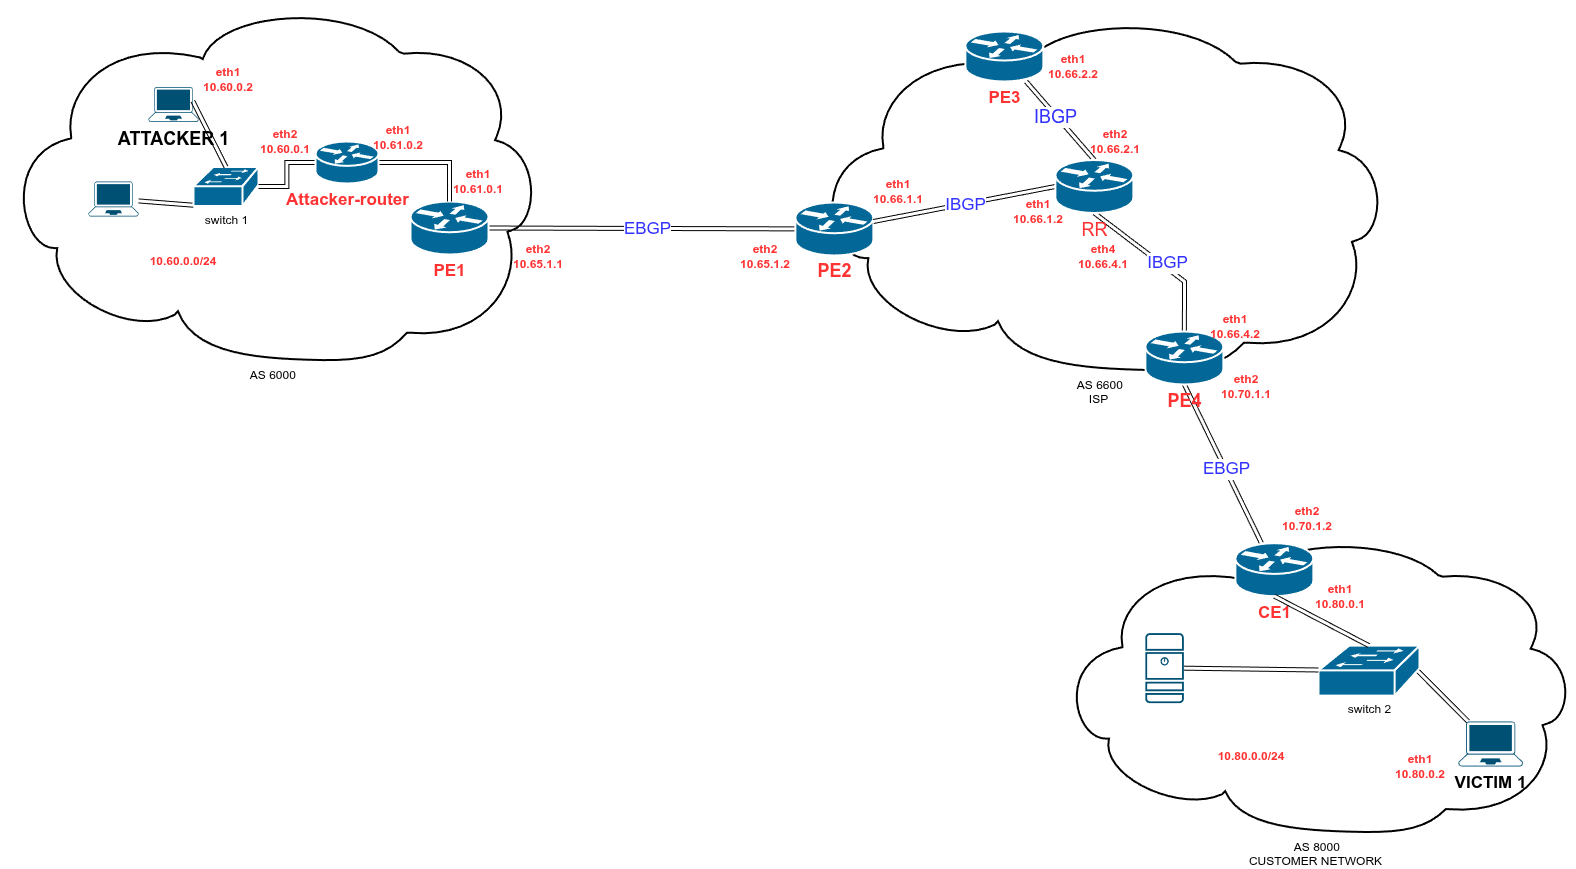

The diagram above was exported from draw.io. Its source (the exported page's mxGraphModel, read from the mxfile embedded in the PNG):
<mxGraphModel dx="3691" dy="1067" grid="1" gridSize="10" guides="1" tooltips="1" connect="1" arrows="1" fold="1" page="1" pageScale="1" pageWidth="827" pageHeight="1169" math="0" shadow="0">
  <root>
    <mxCell id="0" />
    <mxCell id="1" parent="0" />
    <mxCell id="yfl8xCm4E09CU4nAIJLi-4" value="&amp;nbsp;AS 6000" style="shape=mxgraph.cisco.storage.cloud;sketch=0;html=1;pointerEvents=1;dashed=0;strokeWidth=2;verticalLabelPosition=bottom;verticalAlign=top;align=center;outlineConnect=0;" parent="1" vertex="1">
      <mxGeometry x="-827" y="30" width="540" height="360" as="geometry" />
    </mxCell>
    <mxCell id="yfl8xCm4E09CU4nAIJLi-13" style="edgeStyle=none;shape=link;rounded=0;orthogonalLoop=1;jettySize=auto;html=1;exitX=1;exitY=0.5;exitDx=0;exitDy=0;exitPerimeter=0;" parent="1" source="yfl8xCm4E09CU4nAIJLi-1" target="yfl8xCm4E09CU4nAIJLi-12" edge="1">
      <mxGeometry relative="1" as="geometry" />
    </mxCell>
    <mxCell id="yfl8xCm4E09CU4nAIJLi-37" value="&lt;font style=&quot;font-size: 17px; color: rgb(51, 51, 255);&quot;&gt;EBGP&lt;/font&gt;" style="edgeLabel;html=1;align=center;verticalAlign=middle;resizable=0;points=[];" parent="yfl8xCm4E09CU4nAIJLi-13" vertex="1" connectable="0">
      <mxGeometry x="-0.057" y="2" relative="1" as="geometry">
        <mxPoint x="14" y="2" as="offset" />
      </mxGeometry>
    </mxCell>
    <mxCell id="yfl8xCm4E09CU4nAIJLi-1" value="&lt;font style=&quot;font-size: 17px; color: rgb(255, 51, 51);&quot;&gt;&lt;b&gt;PE1&lt;/b&gt;&lt;/font&gt;" style="shape=mxgraph.cisco.routers.router;sketch=0;html=1;pointerEvents=1;dashed=0;fillColor=#036897;strokeColor=#ffffff;strokeWidth=2;verticalLabelPosition=bottom;verticalAlign=top;align=center;outlineConnect=0;" parent="1" vertex="1">
      <mxGeometry x="-418" y="230" width="78" height="53" as="geometry" />
    </mxCell>
    <mxCell id="yfl8xCm4E09CU4nAIJLi-11" style="edgeStyle=none;shape=link;rounded=0;orthogonalLoop=1;jettySize=auto;html=1;exitX=0;exitY=0.98;exitDx=0;exitDy=0;exitPerimeter=0;" parent="1" source="yfl8xCm4E09CU4nAIJLi-2" target="yfl8xCm4E09CU4nAIJLi-9" edge="1">
      <mxGeometry relative="1" as="geometry" />
    </mxCell>
    <mxCell id="yfl8xCm4E09CU4nAIJLi-2" value="switch 1" style="shape=mxgraph.cisco.switches.workgroup_switch;sketch=0;html=1;pointerEvents=1;dashed=0;fillColor=#036897;strokeColor=#ffffff;strokeWidth=2;verticalLabelPosition=bottom;verticalAlign=top;align=center;outlineConnect=0;" parent="1" vertex="1">
      <mxGeometry x="-635" y="195.5" width="65" height="39" as="geometry" />
    </mxCell>
    <mxCell id="yfl8xCm4E09CU4nAIJLi-8" value="&lt;font style=&quot;font-size: 18px;&quot;&gt;&lt;b&gt;ATTACKER 1&lt;/b&gt;&lt;/font&gt;" style="points=[[0.13,0.02,0],[0.5,0,0],[0.87,0.02,0],[0.885,0.4,0],[0.985,0.985,0],[0.5,1,0],[0.015,0.985,0],[0.115,0.4,0]];verticalLabelPosition=bottom;sketch=0;html=1;verticalAlign=top;aspect=fixed;align=center;pointerEvents=1;shape=mxgraph.cisco19.laptop;fillColor=#005073;strokeColor=none;" parent="1" vertex="1">
      <mxGeometry x="-680" y="115.5" width="50" height="35" as="geometry" />
    </mxCell>
    <mxCell id="yfl8xCm4E09CU4nAIJLi-9" value="" style="points=[[0.13,0.02,0],[0.5,0,0],[0.87,0.02,0],[0.885,0.4,0],[0.985,0.985,0],[0.5,1,0],[0.015,0.985,0],[0.115,0.4,0]];verticalLabelPosition=bottom;sketch=0;html=1;verticalAlign=top;aspect=fixed;align=center;pointerEvents=1;shape=mxgraph.cisco19.laptop;fillColor=#005073;strokeColor=none;" parent="1" vertex="1">
      <mxGeometry x="-740" y="210" width="50" height="35" as="geometry" />
    </mxCell>
    <mxCell id="yfl8xCm4E09CU4nAIJLi-10" style="edgeStyle=none;shape=link;rounded=0;orthogonalLoop=1;jettySize=auto;html=1;exitX=0.5;exitY=0;exitDx=0;exitDy=0;exitPerimeter=0;entryX=0.885;entryY=0.4;entryDx=0;entryDy=0;entryPerimeter=0;" parent="1" source="yfl8xCm4E09CU4nAIJLi-2" target="yfl8xCm4E09CU4nAIJLi-8" edge="1">
      <mxGeometry relative="1" as="geometry" />
    </mxCell>
    <mxCell id="yfl8xCm4E09CU4nAIJLi-14" value="&amp;nbsp;AS 6600&lt;br&gt;ISP" style="shape=mxgraph.cisco.storage.cloud;sketch=0;html=1;pointerEvents=1;dashed=0;strokeWidth=2;verticalLabelPosition=bottom;verticalAlign=top;align=center;outlineConnect=0;" parent="1" vertex="1">
      <mxGeometry x="-20" y="40" width="580" height="360" as="geometry" />
    </mxCell>
    <mxCell id="yfl8xCm4E09CU4nAIJLi-12" value="&lt;b style=&quot;line-height: 160%;&quot;&gt;&lt;font style=&quot;font-size: 18px; color: rgb(255, 51, 51);&quot;&gt;PE2&lt;/font&gt;&lt;/b&gt;" style="shape=mxgraph.cisco.routers.router;sketch=0;html=1;pointerEvents=1;dashed=0;fillColor=#036897;strokeColor=#ffffff;strokeWidth=2;verticalLabelPosition=bottom;verticalAlign=top;align=center;outlineConnect=0;" parent="1" vertex="1">
      <mxGeometry x="-33.170000000000016" y="231" width="78" height="53" as="geometry" />
    </mxCell>
    <mxCell id="yfl8xCm4E09CU4nAIJLi-16" style="edgeStyle=none;shape=link;rounded=0;orthogonalLoop=1;jettySize=auto;html=1;exitX=0;exitY=0.5;exitDx=0;exitDy=0;exitPerimeter=0;" parent="1" source="yfl8xCm4E09CU4nAIJLi-15" target="yfl8xCm4E09CU4nAIJLi-12" edge="1">
      <mxGeometry relative="1" as="geometry" />
    </mxCell>
    <mxCell id="yfl8xCm4E09CU4nAIJLi-38" value="&lt;font style=&quot;font-size: 17px; color: rgb(51, 51, 255);&quot;&gt;IBGP&lt;/font&gt;" style="edgeLabel;html=1;align=center;verticalAlign=middle;resizable=0;points=[];" parent="yfl8xCm4E09CU4nAIJLi-16" vertex="1" connectable="0">
      <mxGeometry x="-0.0173" y="1" relative="1" as="geometry">
        <mxPoint x="-1" as="offset" />
      </mxGeometry>
    </mxCell>
    <mxCell id="yfl8xCm4E09CU4nAIJLi-21" style="edgeStyle=none;shape=link;rounded=0;orthogonalLoop=1;jettySize=auto;html=1;exitX=0.5;exitY=0;exitDx=0;exitDy=0;exitPerimeter=0;" parent="1" source="yfl8xCm4E09CU4nAIJLi-15" target="yfl8xCm4E09CU4nAIJLi-20" edge="1">
      <mxGeometry relative="1" as="geometry" />
    </mxCell>
    <mxCell id="yfl8xCm4E09CU4nAIJLi-39" value="&lt;font style=&quot;color: rgb(51, 51, 255); font-size: 18px;&quot;&gt;IBGP&lt;/font&gt;" style="edgeLabel;html=1;align=center;verticalAlign=middle;resizable=0;points=[];" parent="yfl8xCm4E09CU4nAIJLi-21" vertex="1" connectable="0">
      <mxGeometry x="0.1267" y="1" relative="1" as="geometry">
        <mxPoint as="offset" />
      </mxGeometry>
    </mxCell>
    <mxCell id="yfl8xCm4E09CU4nAIJLi-23" style="edgeStyle=none;shape=link;rounded=0;orthogonalLoop=1;jettySize=auto;html=1;exitX=0.5;exitY=1;exitDx=0;exitDy=0;exitPerimeter=0;" parent="1" source="yfl8xCm4E09CU4nAIJLi-15" target="yfl8xCm4E09CU4nAIJLi-22" edge="1">
      <mxGeometry relative="1" as="geometry">
        <Array as="points">
          <mxPoint x="356" y="310" />
        </Array>
      </mxGeometry>
    </mxCell>
    <mxCell id="yfl8xCm4E09CU4nAIJLi-40" value="&lt;font style=&quot;font-size: 17px; color: rgb(51, 51, 255);&quot;&gt;IBGP&lt;/font&gt;" style="edgeLabel;html=1;align=center;verticalAlign=middle;resizable=0;points=[];" parent="yfl8xCm4E09CU4nAIJLi-23" vertex="1" connectable="0">
      <mxGeometry x="0.0836" y="3" relative="1" as="geometry">
        <mxPoint y="-1" as="offset" />
      </mxGeometry>
    </mxCell>
    <mxCell id="yfl8xCm4E09CU4nAIJLi-15" value="&lt;font style=&quot;font-size: 18px; color: rgb(255, 51, 51);&quot;&gt;RR&lt;/font&gt;" style="shape=mxgraph.cisco.routers.router;sketch=0;html=1;pointerEvents=1;dashed=0;fillColor=#036897;strokeColor=#ffffff;strokeWidth=2;verticalLabelPosition=bottom;verticalAlign=top;align=center;outlineConnect=0;" parent="1" vertex="1">
      <mxGeometry x="226.82999999999998" y="188.5" width="78" height="53" as="geometry" />
    </mxCell>
    <mxCell id="yfl8xCm4E09CU4nAIJLi-20" value="&lt;font style=&quot;font-size: 17px; color: rgb(255, 51, 51);&quot;&gt;&lt;b&gt;PE3&lt;/b&gt;&lt;/font&gt;" style="shape=mxgraph.cisco.routers.router;sketch=0;html=1;pointerEvents=1;dashed=0;fillColor=#036897;strokeColor=#ffffff;strokeWidth=2;verticalLabelPosition=bottom;verticalAlign=top;align=center;outlineConnect=0;" parent="1" vertex="1">
      <mxGeometry x="136.82999999999998" y="60" width="78" height="50" as="geometry" />
    </mxCell>
    <mxCell id="yfl8xCm4E09CU4nAIJLi-26" style="edgeStyle=none;shape=link;rounded=0;orthogonalLoop=1;jettySize=auto;html=1;exitX=0.5;exitY=1;exitDx=0;exitDy=0;exitPerimeter=0;" parent="1" source="yfl8xCm4E09CU4nAIJLi-22" target="yfl8xCm4E09CU4nAIJLi-25" edge="1">
      <mxGeometry relative="1" as="geometry" />
    </mxCell>
    <mxCell id="yfl8xCm4E09CU4nAIJLi-41" value="&lt;font style=&quot;font-size: 17px; color: rgb(51, 51, 255);&quot;&gt;EBGP&lt;/font&gt;" style="edgeLabel;html=1;align=center;verticalAlign=middle;resizable=0;points=[];" parent="yfl8xCm4E09CU4nAIJLi-26" vertex="1" connectable="0">
      <mxGeometry x="0.0575" y="1" relative="1" as="geometry">
        <mxPoint y="1" as="offset" />
      </mxGeometry>
    </mxCell>
    <mxCell id="yfl8xCm4E09CU4nAIJLi-22" value="&lt;font style=&quot;font-size: 18px; color: rgb(255, 51, 51);&quot;&gt;&lt;b&gt;PE4&lt;/b&gt;&lt;/font&gt;" style="shape=mxgraph.cisco.routers.router;sketch=0;html=1;pointerEvents=1;dashed=0;fillColor=#036897;strokeColor=#ffffff;strokeWidth=2;verticalLabelPosition=bottom;verticalAlign=top;align=center;outlineConnect=0;" parent="1" vertex="1">
      <mxGeometry x="316.83" y="360" width="78" height="53" as="geometry" />
    </mxCell>
    <mxCell id="yfl8xCm4E09CU4nAIJLi-24" value="&amp;nbsp;AS 8000&lt;br&gt;CUSTOMER NETWORK" style="shape=mxgraph.cisco.storage.cloud;sketch=0;html=1;pointerEvents=1;dashed=0;strokeWidth=2;verticalLabelPosition=bottom;verticalAlign=top;align=center;outlineConnect=0;" parent="1" vertex="1">
      <mxGeometry x="226.82999999999998" y="561.67" width="520" height="300" as="geometry" />
    </mxCell>
    <mxCell id="yfl8xCm4E09CU4nAIJLi-25" value="&lt;b&gt;&lt;font style=&quot;font-size: 17px; color: rgb(255, 51, 51);&quot;&gt;CE1&lt;/font&gt;&lt;/b&gt;" style="shape=mxgraph.cisco.routers.router;sketch=0;html=1;pointerEvents=1;dashed=0;fillColor=#036897;strokeColor=#ffffff;strokeWidth=2;verticalLabelPosition=bottom;verticalAlign=top;align=center;outlineConnect=0;" parent="1" vertex="1">
      <mxGeometry x="406.83" y="571.67" width="78" height="53" as="geometry" />
    </mxCell>
    <mxCell id="yfl8xCm4E09CU4nAIJLi-35" style="edgeStyle=none;shape=link;rounded=0;orthogonalLoop=1;jettySize=auto;html=1;exitX=0.98;exitY=0.5;exitDx=0;exitDy=0;exitPerimeter=0;" parent="1" source="yfl8xCm4E09CU4nAIJLi-27" target="yfl8xCm4E09CU4nAIJLi-29" edge="1">
      <mxGeometry relative="1" as="geometry" />
    </mxCell>
    <mxCell id="yfl8xCm4E09CU4nAIJLi-27" value="switch 2" style="shape=mxgraph.cisco.switches.workgroup_switch;sketch=0;html=1;pointerEvents=1;dashed=0;fillColor=#036897;strokeColor=#ffffff;strokeWidth=2;verticalLabelPosition=bottom;verticalAlign=top;align=center;outlineConnect=0;" parent="1" vertex="1">
      <mxGeometry x="490" y="674.17" width="101" height="50" as="geometry" />
    </mxCell>
    <mxCell id="yfl8xCm4E09CU4nAIJLi-28" style="edgeStyle=none;shape=link;rounded=0;orthogonalLoop=1;jettySize=auto;html=1;exitX=0.5;exitY=1;exitDx=0;exitDy=0;exitPerimeter=0;entryX=0.5;entryY=0;entryDx=0;entryDy=0;entryPerimeter=0;" parent="1" source="yfl8xCm4E09CU4nAIJLi-25" target="yfl8xCm4E09CU4nAIJLi-27" edge="1">
      <mxGeometry relative="1" as="geometry" />
    </mxCell>
    <mxCell id="yfl8xCm4E09CU4nAIJLi-29" value="&lt;font style=&quot;font-size: 17px;&quot;&gt;&lt;b&gt;VICTIM 1&lt;/b&gt;&lt;/font&gt;" style="points=[[0.13,0.02,0],[0.5,0,0],[0.87,0.02,0],[0.885,0.4,0],[0.985,0.985,0],[0.5,1,0],[0.015,0.985,0],[0.115,0.4,0]];verticalLabelPosition=bottom;sketch=0;html=1;verticalAlign=top;aspect=fixed;align=center;pointerEvents=1;shape=mxgraph.cisco19.laptop;fillColor=#005073;strokeColor=none;" parent="1" vertex="1">
      <mxGeometry x="629.9999999999999" y="750" width="64.29" height="45" as="geometry" />
    </mxCell>
    <mxCell id="yfl8xCm4E09CU4nAIJLi-34" style="edgeStyle=none;shape=link;rounded=0;orthogonalLoop=1;jettySize=auto;html=1;exitX=1;exitY=0.5;exitDx=0;exitDy=0;exitPerimeter=0;" parent="1" source="yfl8xCm4E09CU4nAIJLi-30" target="yfl8xCm4E09CU4nAIJLi-27" edge="1">
      <mxGeometry relative="1" as="geometry" />
    </mxCell>
    <mxCell id="yfl8xCm4E09CU4nAIJLi-30" value="" style="sketch=0;points=[[0.015,0.015,0],[0.985,0.015,0],[0.985,0.985,0],[0.015,0.985,0],[0.25,0,0],[0.5,0,0],[0.75,0,0],[1,0.25,0],[1,0.5,0],[1,0.75,0],[0.75,1,0],[0.5,1,0],[0.25,1,0],[0,0.75,0],[0,0.5,0],[0,0.25,0]];verticalLabelPosition=bottom;html=1;verticalAlign=top;aspect=fixed;align=center;pointerEvents=1;shape=mxgraph.cisco19.server;fillColor=#005073;strokeColor=none;" parent="1" vertex="1">
      <mxGeometry x="316.83" y="661.67" width="38.5" height="70" as="geometry" />
    </mxCell>
    <mxCell id="yfl8xCm4E09CU4nAIJLi-49" value="&lt;b&gt;&lt;font style=&quot;color: rgb(255, 51, 51);&quot;&gt;eth1&lt;br&gt;10.60.0.2&lt;/font&gt;&lt;/b&gt;" style="text;html=1;align=center;verticalAlign=middle;whiteSpace=wrap;rounded=0;" parent="1" vertex="1">
      <mxGeometry x="-630" y="93" width="60" height="30" as="geometry" />
    </mxCell>
    <mxCell id="yfl8xCm4E09CU4nAIJLi-50" value="&lt;font color=&quot;#ff3333&quot;&gt;&lt;b&gt;10.60.0.0/24&lt;/b&gt;&lt;/font&gt;" style="text;html=1;align=center;verticalAlign=middle;whiteSpace=wrap;rounded=0;" parent="1" vertex="1">
      <mxGeometry x="-700" y="270" width="110" height="40" as="geometry" />
    </mxCell>
    <mxCell id="yfl8xCm4E09CU4nAIJLi-54" value="&lt;b&gt;&lt;font style=&quot;color: rgb(255, 51, 51);&quot;&gt;eth1&lt;br&gt;10.61.0.1&lt;/font&gt;&lt;/b&gt;" style="text;html=1;align=center;verticalAlign=middle;whiteSpace=wrap;rounded=0;" parent="1" vertex="1">
      <mxGeometry x="-380" y="195" width="60" height="30" as="geometry" />
    </mxCell>
    <mxCell id="yfl8xCm4E09CU4nAIJLi-56" value="&lt;b&gt;&lt;font style=&quot;color: rgb(255, 51, 51);&quot;&gt;eth2&lt;br&gt;10.65.1.1&lt;/font&gt;&lt;/b&gt;" style="text;html=1;align=center;verticalAlign=middle;whiteSpace=wrap;rounded=0;" parent="1" vertex="1">
      <mxGeometry x="-320" y="270" width="60" height="30" as="geometry" />
    </mxCell>
    <mxCell id="yfl8xCm4E09CU4nAIJLi-57" value="&lt;font color=&quot;#ff3333&quot;&gt;&lt;b&gt;eth2&lt;br&gt;10.65.1.2&lt;/b&gt;&lt;/font&gt;" style="text;html=1;align=center;verticalAlign=middle;whiteSpace=wrap;rounded=0;" parent="1" vertex="1">
      <mxGeometry x="-93.17000000000002" y="270" width="60" height="30" as="geometry" />
    </mxCell>
    <mxCell id="yfl8xCm4E09CU4nAIJLi-58" value="&lt;font color=&quot;#ff3333&quot;&gt;&lt;b&gt;eth1&lt;br&gt;10.66.1.1&lt;/b&gt;&lt;/font&gt;" style="text;html=1;align=center;verticalAlign=middle;whiteSpace=wrap;rounded=0;" parent="1" vertex="1">
      <mxGeometry x="39.999999999999986" y="205" width="60" height="30" as="geometry" />
    </mxCell>
    <mxCell id="yfl8xCm4E09CU4nAIJLi-59" value="&lt;font color=&quot;#ff3333&quot;&gt;&lt;b&gt;eth1&lt;br&gt;10.66.1.2&lt;/b&gt;&lt;/font&gt;" style="text;html=1;align=center;verticalAlign=middle;whiteSpace=wrap;rounded=0;" parent="1" vertex="1">
      <mxGeometry x="180" y="225" width="60" height="30" as="geometry" />
    </mxCell>
    <mxCell id="yfl8xCm4E09CU4nAIJLi-60" value="&lt;font color=&quot;#ff3333&quot;&gt;&lt;b&gt;eth2&lt;br&gt;10.66.2.1&lt;/b&gt;&lt;/font&gt;" style="text;html=1;align=center;verticalAlign=middle;whiteSpace=wrap;rounded=0;" parent="1" vertex="1">
      <mxGeometry x="256.83" y="155" width="60" height="30" as="geometry" />
    </mxCell>
    <mxCell id="yfl8xCm4E09CU4nAIJLi-61" value="&lt;font color=&quot;#ff3333&quot;&gt;&lt;b&gt;eth1&lt;br&gt;10.66.2.2&lt;/b&gt;&lt;/font&gt;" style="text;html=1;align=center;verticalAlign=middle;whiteSpace=wrap;rounded=0;" parent="1" vertex="1">
      <mxGeometry x="214.82999999999998" y="80" width="60" height="30" as="geometry" />
    </mxCell>
    <mxCell id="yfl8xCm4E09CU4nAIJLi-66" value="&lt;font color=&quot;#ff3333&quot;&gt;&lt;b&gt;eth4&lt;br&gt;10.66.4.1&lt;/b&gt;&lt;/font&gt;" style="text;html=1;align=center;verticalAlign=middle;whiteSpace=wrap;rounded=0;" parent="1" vertex="1">
      <mxGeometry x="244.82999999999998" y="270" width="60" height="30" as="geometry" />
    </mxCell>
    <mxCell id="yfl8xCm4E09CU4nAIJLi-67" value="&lt;font color=&quot;#ff3333&quot;&gt;&lt;b&gt;eth1&lt;br&gt;10.66.4.2&lt;/b&gt;&lt;/font&gt;" style="text;html=1;align=center;verticalAlign=middle;whiteSpace=wrap;rounded=0;" parent="1" vertex="1">
      <mxGeometry x="376.83" y="340" width="60" height="30" as="geometry" />
    </mxCell>
    <mxCell id="yfl8xCm4E09CU4nAIJLi-68" value="&lt;font color=&quot;#ff3333&quot;&gt;&lt;b&gt;eth2&lt;br&gt;10.70.1.1&lt;/b&gt;&lt;/font&gt;" style="text;html=1;align=center;verticalAlign=middle;whiteSpace=wrap;rounded=0;" parent="1" vertex="1">
      <mxGeometry x="385.83" y="390" width="64.17" height="50" as="geometry" />
    </mxCell>
    <mxCell id="yfl8xCm4E09CU4nAIJLi-72" value="&lt;font color=&quot;#ff3333&quot;&gt;&lt;b&gt;eth2&lt;br&gt;10.70.1.2&lt;/b&gt;&lt;/font&gt;" style="text;html=1;align=center;verticalAlign=middle;whiteSpace=wrap;rounded=0;" parent="1" vertex="1">
      <mxGeometry x="446.83" y="521.67" width="64.17" height="50" as="geometry" />
    </mxCell>
    <mxCell id="yfl8xCm4E09CU4nAIJLi-73" value="&lt;font color=&quot;#ff3333&quot;&gt;&lt;b&gt;eth1&lt;br&gt;10.&lt;/b&gt;&lt;span style=&quot;color: rgba(0, 0, 0, 0); font-family: monospace; font-size: 0px; text-align: start; text-wrap-mode: nowrap;&quot;&gt;%3CmxGraphModel%3E%3Croot%3E%3CmxCell%20id%3D%220%22%2F%3E%3CmxCell%20id%3D%221%22%20parent%3D%220%22%2F%3E%3CmxCell%20id%3D%222%22%20value%3D%22%26lt%3Bfont%20color%3D%26quot%3B%23ff3333%26quot%3B%26gt%3B%26lt%3Bb%26gt%3Beth2%26lt%3Bbr%26gt%3B10.70.1.2%26lt%3B%2Fb%26gt%3B%26lt%3B%2Ffont%26gt%3B%22%20style%3D%22text%3Bhtml%3D1%3Balign%3Dcenter%3BverticalAlign%3Dmiddle%3BwhiteSpace%3Dwrap%3Brounded%3D0%3B%22%20vertex%3D%221%22%20parent%3D%221%22%3E%3CmxGeometry%20x%3D%22446.83%22%20y%3D%22521.67%22%20width%3D%2264.17%22%20height%3D%2250%22%20as%3D%22geometry%22%2F%3E%3C%2FmxCell%3E%3C%2Froot%3E%3C%2FmxGraphModel%3E&lt;/span&gt;&lt;b&gt;80.0.1&lt;/b&gt;&lt;/font&gt;" style="text;html=1;align=center;verticalAlign=middle;whiteSpace=wrap;rounded=0;" parent="1" vertex="1">
      <mxGeometry x="480" y="600" width="64.17" height="50" as="geometry" />
    </mxCell>
    <mxCell id="yfl8xCm4E09CU4nAIJLi-74" value="&lt;font color=&quot;#ff3333&quot;&gt;&lt;b&gt;eth1&lt;br&gt;10.80.0.2&lt;/b&gt;&lt;/font&gt;" style="text;html=1;align=center;verticalAlign=middle;whiteSpace=wrap;rounded=0;" parent="1" vertex="1">
      <mxGeometry x="560" y="770" width="64.17" height="50" as="geometry" />
    </mxCell>
    <mxCell id="yfl8xCm4E09CU4nAIJLi-75" value="&lt;font color=&quot;#ff3333&quot;&gt;&lt;b&gt;10.80.0.0/24&lt;/b&gt;&lt;/font&gt;" style="text;html=1;align=center;verticalAlign=middle;whiteSpace=wrap;rounded=0;" parent="1" vertex="1">
      <mxGeometry x="390.65999999999997" y="760" width="64.17" height="50" as="geometry" />
    </mxCell>
    <mxCell id="1S2ZkOl_kL_4-suSSB96-6" style="edgeStyle=orthogonalEdgeStyle;shape=link;rounded=0;orthogonalLoop=1;jettySize=auto;html=1;exitX=1;exitY=0.5;exitDx=0;exitDy=0;exitPerimeter=0;" parent="1" source="1S2ZkOl_kL_4-suSSB96-2" target="yfl8xCm4E09CU4nAIJLi-1" edge="1">
      <mxGeometry relative="1" as="geometry" />
    </mxCell>
    <mxCell id="1S2ZkOl_kL_4-suSSB96-7" style="edgeStyle=orthogonalEdgeStyle;shape=link;rounded=0;orthogonalLoop=1;jettySize=auto;html=1;exitX=0;exitY=0.5;exitDx=0;exitDy=0;exitPerimeter=0;" parent="1" source="1S2ZkOl_kL_4-suSSB96-2" target="yfl8xCm4E09CU4nAIJLi-2" edge="1">
      <mxGeometry relative="1" as="geometry" />
    </mxCell>
    <mxCell id="1S2ZkOl_kL_4-suSSB96-2" value="&lt;font style=&quot;font-size: 17px; color: rgb(255, 51, 51);&quot;&gt;&lt;b&gt;Attacker-router&lt;/b&gt;&lt;/font&gt;" style="shape=mxgraph.cisco.routers.router;sketch=0;html=1;pointerEvents=1;dashed=0;fillColor=#036897;strokeColor=#ffffff;strokeWidth=2;verticalLabelPosition=bottom;verticalAlign=top;align=center;outlineConnect=0;" parent="1" vertex="1">
      <mxGeometry x="-513" y="170" width="63" height="42" as="geometry" />
    </mxCell>
    <mxCell id="1S2ZkOl_kL_4-suSSB96-8" value="&lt;b&gt;&lt;font style=&quot;color: rgb(255, 51, 51);&quot;&gt;eth2&lt;br&gt;10.60.0.1&lt;/font&gt;&lt;/b&gt;" style="text;html=1;align=center;verticalAlign=middle;whiteSpace=wrap;rounded=0;" parent="1" vertex="1">
      <mxGeometry x="-573" y="155" width="60" height="30" as="geometry" />
    </mxCell>
    <mxCell id="1S2ZkOl_kL_4-suSSB96-9" value="&lt;b&gt;&lt;font style=&quot;color: rgb(255, 51, 51);&quot;&gt;eth1&lt;br&gt;10.61.0.2&lt;/font&gt;&lt;/b&gt;" style="text;html=1;align=center;verticalAlign=middle;whiteSpace=wrap;rounded=0;" parent="1" vertex="1">
      <mxGeometry x="-460" y="150.5" width="60" height="30" as="geometry" />
    </mxCell>
  </root>
</mxGraphModel>